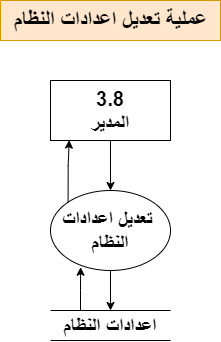

The diagram above was exported from draw.io. Its source (the exported page's mxGraphModel, read from the mxfile embedded in the PNG):
<mxGraphModel dx="1467" dy="873" grid="1" gridSize="10" guides="1" tooltips="1" connect="1" arrows="1" fold="1" page="1" pageScale="1" pageWidth="1920" pageHeight="1200" math="0" shadow="0">
  <root>
    <mxCell id="0" />
    <mxCell id="1" parent="0" />
    <mxCell id="PPrjKouMnVwW3ZFFdb6S-1" value="&lt;font size=&quot;1&quot; style=&quot;&quot;&gt;&lt;b style=&quot;font-size: 22px;&quot;&gt;عملية تعديل اعدادات النظام&lt;/b&gt;&lt;/font&gt;" style="text;html=1;align=center;verticalAlign=middle;resizable=0;points=[];autosize=1;strokeColor=#d79b00;fillColor=#ffe6cc;" parent="1" vertex="1">
      <mxGeometry x="850" y="56" width="220" height="40" as="geometry" />
    </mxCell>
    <mxCell id="PPrjKouMnVwW3ZFFdb6S-30" style="edgeStyle=orthogonalEdgeStyle;rounded=0;orthogonalLoop=1;jettySize=auto;html=1;" parent="1" source="PPrjKouMnVwW3ZFFdb6S-31" target="PPrjKouMnVwW3ZFFdb6S-33" edge="1">
      <mxGeometry relative="1" as="geometry" />
    </mxCell>
    <mxCell id="PPrjKouMnVwW3ZFFdb6S-31" value="&lt;font style=&quot;font-size: 20px;&quot;&gt;&lt;b&gt;3.8&lt;br&gt;المدير&lt;/b&gt;&lt;/font&gt;" style="rounded=0;whiteSpace=wrap;html=1;" parent="1" vertex="1">
      <mxGeometry x="900" y="136" width="120" height="60" as="geometry" />
    </mxCell>
    <mxCell id="PPrjKouMnVwW3ZFFdb6S-32" style="edgeStyle=orthogonalEdgeStyle;rounded=0;orthogonalLoop=1;jettySize=auto;html=1;" parent="1" source="PPrjKouMnVwW3ZFFdb6S-33" target="PPrjKouMnVwW3ZFFdb6S-34" edge="1">
      <mxGeometry relative="1" as="geometry" />
    </mxCell>
    <mxCell id="PPrjKouMnVwW3ZFFdb6S-33" value="&lt;font style=&quot;font-size: 20px;&quot;&gt;&lt;b&gt;تعديل اعدادات&amp;nbsp;&lt;br&gt;النظام&lt;br&gt;&lt;/b&gt;&lt;/font&gt;" style="ellipse;whiteSpace=wrap;html=1;" parent="1" vertex="1">
      <mxGeometry x="900" y="246" width="120" height="80" as="geometry" />
    </mxCell>
    <mxCell id="PPrjKouMnVwW3ZFFdb6S-34" value="&lt;font style=&quot;font-size: 20px;&quot;&gt;&lt;b&gt;اعدادات النظام&lt;/b&gt;&lt;/font&gt;" style="shape=partialRectangle;whiteSpace=wrap;html=1;left=0;right=0;fillColor=none;" parent="1" vertex="1">
      <mxGeometry x="900" y="366" width="120" height="30" as="geometry" />
    </mxCell>
    <mxCell id="PPrjKouMnVwW3ZFFdb6S-35" style="edgeStyle=orthogonalEdgeStyle;rounded=0;orthogonalLoop=1;jettySize=auto;html=1;exitX=0.25;exitY=0;exitDx=0;exitDy=0;entryX=0.251;entryY=0.959;entryDx=0;entryDy=0;entryPerimeter=0;" parent="1" source="PPrjKouMnVwW3ZFFdb6S-34" target="PPrjKouMnVwW3ZFFdb6S-33" edge="1">
      <mxGeometry relative="1" as="geometry" />
    </mxCell>
    <mxCell id="PPrjKouMnVwW3ZFFdb6S-36" style="edgeStyle=orthogonalEdgeStyle;rounded=0;orthogonalLoop=1;jettySize=auto;html=1;exitX=0;exitY=0;exitDx=0;exitDy=0;entryX=0.156;entryY=0.993;entryDx=0;entryDy=0;entryPerimeter=0;" parent="1" source="PPrjKouMnVwW3ZFFdb6S-33" target="PPrjKouMnVwW3ZFFdb6S-31" edge="1">
      <mxGeometry relative="1" as="geometry" />
    </mxCell>
  </root>
</mxGraphModel>